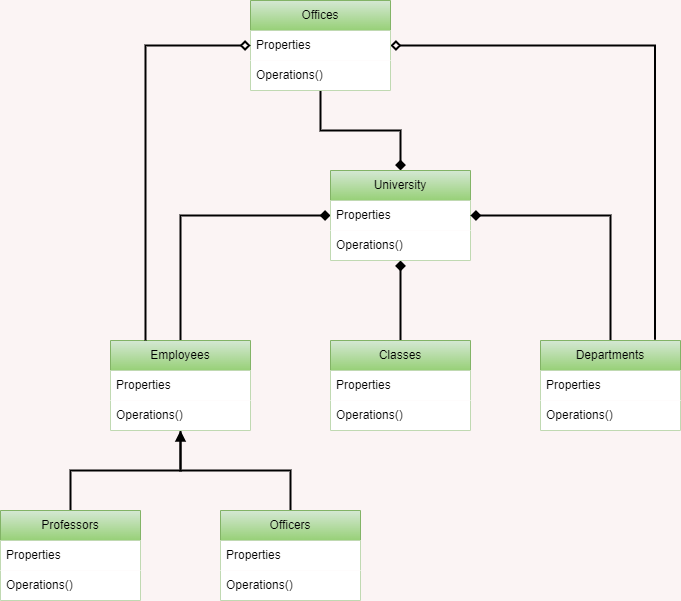

The diagram above was exported from draw.io. Its source (the exported page's mxGraphModel, read from the mxfile embedded in the PNG):
<mxGraphModel dx="1760" dy="2124" grid="0" gridSize="10" guides="1" tooltips="1" connect="1" arrows="1" fold="1" page="1" pageScale="1" pageWidth="413" pageHeight="291" background="#fbf4f4" math="0" shadow="0">
  <root>
    <mxCell id="0" />
    <mxCell id="1" parent="0" />
    <mxCell id="48eSyIsFC5d0YTPiVCRG-89" value="" style="edgeStyle=orthogonalEdgeStyle;rounded=0;orthogonalLoop=1;jettySize=auto;html=1;endArrow=diamond;endFill=1;strokeWidth=2;startArrow=none;startFill=0;" edge="1" parent="1" source="48eSyIsFC5d0YTPiVCRG-77" target="48eSyIsFC5d0YTPiVCRG-86">
      <mxGeometry relative="1" as="geometry" />
    </mxCell>
    <mxCell id="48eSyIsFC5d0YTPiVCRG-118" style="edgeStyle=orthogonalEdgeStyle;rounded=0;orthogonalLoop=1;jettySize=auto;html=1;entryX=0.818;entryY=-0.009;entryDx=0;entryDy=0;entryPerimeter=0;endArrow=none;endFill=0;strokeWidth=2;startArrow=diamond;startFill=0;" edge="1" parent="1" source="48eSyIsFC5d0YTPiVCRG-77" target="48eSyIsFC5d0YTPiVCRG-90">
      <mxGeometry relative="1" as="geometry" />
    </mxCell>
    <mxCell id="48eSyIsFC5d0YTPiVCRG-77" value="Offices" style="swimlane;fontStyle=0;childLayout=stackLayout;horizontal=1;startSize=30;horizontalStack=0;resizeParent=1;resizeParentMax=0;resizeLast=0;collapsible=1;marginBottom=0;whiteSpace=wrap;html=1;fillColor=#d5e8d4;gradientColor=#97d077;strokeColor=#82b366;" vertex="1" parent="1">
      <mxGeometry x="542" y="-1052" width="140" height="90" as="geometry" />
    </mxCell>
    <mxCell id="48eSyIsFC5d0YTPiVCRG-78" value="Properties" style="text;align=left;verticalAlign=middle;spacingLeft=4;spacingRight=4;overflow=hidden;points=[[0,0.5],[1,0.5]];portConstraint=eastwest;rotatable=0;whiteSpace=wrap;html=1;fillColor=default;" vertex="1" parent="48eSyIsFC5d0YTPiVCRG-77">
      <mxGeometry y="30" width="140" height="30" as="geometry" />
    </mxCell>
    <mxCell id="48eSyIsFC5d0YTPiVCRG-79" value="Operations()" style="text;align=left;verticalAlign=middle;spacingLeft=4;spacingRight=4;overflow=hidden;points=[[0,0.5],[1,0.5]];portConstraint=eastwest;rotatable=0;whiteSpace=wrap;html=1;fillColor=default;" vertex="1" parent="48eSyIsFC5d0YTPiVCRG-77">
      <mxGeometry y="60" width="140" height="30" as="geometry" />
    </mxCell>
    <mxCell id="48eSyIsFC5d0YTPiVCRG-98" value="" style="edgeStyle=orthogonalEdgeStyle;rounded=0;orthogonalLoop=1;jettySize=auto;html=1;endArrow=none;endFill=0;startArrow=diamond;startFill=1;strokeWidth=2;sourcePerimeterSpacing=0;shadow=0;" edge="1" parent="1" source="48eSyIsFC5d0YTPiVCRG-86" target="48eSyIsFC5d0YTPiVCRG-95">
      <mxGeometry relative="1" as="geometry" />
    </mxCell>
    <mxCell id="48eSyIsFC5d0YTPiVCRG-103" value="" style="edgeStyle=orthogonalEdgeStyle;rounded=0;orthogonalLoop=1;jettySize=auto;html=1;endArrow=none;endFill=0;strokeWidth=2;startArrow=diamond;startFill=1;" edge="1" parent="1" source="48eSyIsFC5d0YTPiVCRG-86" target="48eSyIsFC5d0YTPiVCRG-100">
      <mxGeometry relative="1" as="geometry" />
    </mxCell>
    <mxCell id="48eSyIsFC5d0YTPiVCRG-86" value="University" style="swimlane;fontStyle=0;childLayout=stackLayout;horizontal=1;startSize=30;horizontalStack=0;resizeParent=1;resizeParentMax=0;resizeLast=0;collapsible=1;marginBottom=0;whiteSpace=wrap;html=1;fillColor=#d5e8d4;gradientColor=#97d077;strokeColor=#82b366;" vertex="1" parent="1">
      <mxGeometry x="622" y="-882" width="140" height="90" as="geometry" />
    </mxCell>
    <mxCell id="48eSyIsFC5d0YTPiVCRG-87" value="Properties" style="text;strokeColor=none;fillColor=default;align=left;verticalAlign=middle;spacingLeft=4;spacingRight=4;overflow=hidden;points=[[0,0.5],[1,0.5]];portConstraint=eastwest;rotatable=0;whiteSpace=wrap;html=1;" vertex="1" parent="48eSyIsFC5d0YTPiVCRG-86">
      <mxGeometry y="30" width="140" height="30" as="geometry" />
    </mxCell>
    <mxCell id="48eSyIsFC5d0YTPiVCRG-88" value="Operations()" style="text;strokeColor=none;fillColor=default;align=left;verticalAlign=middle;spacingLeft=4;spacingRight=4;overflow=hidden;points=[[0,0.5],[1,0.5]];portConstraint=eastwest;rotatable=0;whiteSpace=wrap;html=1;" vertex="1" parent="48eSyIsFC5d0YTPiVCRG-86">
      <mxGeometry y="60" width="140" height="30" as="geometry" />
    </mxCell>
    <mxCell id="48eSyIsFC5d0YTPiVCRG-123" style="edgeStyle=orthogonalEdgeStyle;rounded=0;orthogonalLoop=1;jettySize=auto;html=1;entryX=1;entryY=0.5;entryDx=0;entryDy=0;endArrow=diamond;endFill=1;strokeWidth=2;" edge="1" parent="1" source="48eSyIsFC5d0YTPiVCRG-90" target="48eSyIsFC5d0YTPiVCRG-87">
      <mxGeometry relative="1" as="geometry" />
    </mxCell>
    <mxCell id="48eSyIsFC5d0YTPiVCRG-90" value="Departments" style="swimlane;fontStyle=0;childLayout=stackLayout;horizontal=1;startSize=30;horizontalStack=0;resizeParent=1;resizeParentMax=0;resizeLast=0;collapsible=1;marginBottom=0;whiteSpace=wrap;html=1;fillColor=#d5e8d4;gradientColor=#97d077;strokeColor=#82b366;" vertex="1" parent="1">
      <mxGeometry x="832" y="-712" width="140" height="90" as="geometry" />
    </mxCell>
    <mxCell id="48eSyIsFC5d0YTPiVCRG-91" value="Properties" style="text;strokeColor=none;fillColor=default;align=left;verticalAlign=middle;spacingLeft=4;spacingRight=4;overflow=hidden;points=[[0,0.5],[1,0.5]];portConstraint=eastwest;rotatable=0;whiteSpace=wrap;html=1;" vertex="1" parent="48eSyIsFC5d0YTPiVCRG-90">
      <mxGeometry y="30" width="140" height="30" as="geometry" />
    </mxCell>
    <mxCell id="48eSyIsFC5d0YTPiVCRG-92" value="Operations()" style="text;strokeColor=none;fillColor=default;align=left;verticalAlign=middle;spacingLeft=4;spacingRight=4;overflow=hidden;points=[[0,0.5],[1,0.5]];portConstraint=eastwest;rotatable=0;whiteSpace=wrap;html=1;" vertex="1" parent="48eSyIsFC5d0YTPiVCRG-90">
      <mxGeometry y="60" width="140" height="30" as="geometry" />
    </mxCell>
    <mxCell id="48eSyIsFC5d0YTPiVCRG-95" value="Classes" style="swimlane;fontStyle=0;childLayout=stackLayout;horizontal=1;startSize=30;horizontalStack=0;resizeParent=1;resizeParentMax=0;resizeLast=0;collapsible=1;marginBottom=0;whiteSpace=wrap;html=1;fillColor=#d5e8d4;gradientColor=#97d077;strokeColor=#82b366;" vertex="1" parent="1">
      <mxGeometry x="622" y="-712" width="140" height="90" as="geometry" />
    </mxCell>
    <mxCell id="48eSyIsFC5d0YTPiVCRG-96" value="Properties" style="text;strokeColor=none;fillColor=default;align=left;verticalAlign=middle;spacingLeft=4;spacingRight=4;overflow=hidden;points=[[0,0.5],[1,0.5]];portConstraint=eastwest;rotatable=0;whiteSpace=wrap;html=1;" vertex="1" parent="48eSyIsFC5d0YTPiVCRG-95">
      <mxGeometry y="30" width="140" height="30" as="geometry" />
    </mxCell>
    <mxCell id="48eSyIsFC5d0YTPiVCRG-97" value="Operations()" style="text;strokeColor=none;fillColor=default;align=left;verticalAlign=middle;spacingLeft=4;spacingRight=4;overflow=hidden;points=[[0,0.5],[1,0.5]];portConstraint=eastwest;rotatable=0;whiteSpace=wrap;html=1;" vertex="1" parent="48eSyIsFC5d0YTPiVCRG-95">
      <mxGeometry y="60" width="140" height="30" as="geometry" />
    </mxCell>
    <mxCell id="48eSyIsFC5d0YTPiVCRG-107" value="" style="edgeStyle=orthogonalEdgeStyle;rounded=0;orthogonalLoop=1;jettySize=auto;html=1;endArrow=none;endFill=0;strokeWidth=2;" edge="1" parent="1" source="48eSyIsFC5d0YTPiVCRG-100" target="48eSyIsFC5d0YTPiVCRG-104">
      <mxGeometry relative="1" as="geometry" />
    </mxCell>
    <mxCell id="48eSyIsFC5d0YTPiVCRG-111" value="" style="edgeStyle=orthogonalEdgeStyle;orthogonalLoop=1;jettySize=auto;html=1;endArrow=none;endFill=0;strokeWidth=2;startArrow=block;startFill=1;rounded=0;strokeColor=default;" edge="1" parent="1" source="48eSyIsFC5d0YTPiVCRG-100" target="48eSyIsFC5d0YTPiVCRG-108">
      <mxGeometry relative="1" as="geometry" />
    </mxCell>
    <mxCell id="48eSyIsFC5d0YTPiVCRG-100" value="Employees" style="swimlane;fontStyle=0;childLayout=stackLayout;horizontal=1;startSize=30;horizontalStack=0;resizeParent=1;resizeParentMax=0;resizeLast=0;collapsible=1;marginBottom=0;whiteSpace=wrap;html=1;fillColor=#d5e8d4;gradientColor=#97d077;strokeColor=#82b366;" vertex="1" parent="1">
      <mxGeometry x="402" y="-712" width="140" height="90" as="geometry" />
    </mxCell>
    <mxCell id="48eSyIsFC5d0YTPiVCRG-101" value="Properties" style="text;strokeColor=none;fillColor=default;align=left;verticalAlign=middle;spacingLeft=4;spacingRight=4;overflow=hidden;points=[[0,0.5],[1,0.5]];portConstraint=eastwest;rotatable=0;whiteSpace=wrap;html=1;" vertex="1" parent="48eSyIsFC5d0YTPiVCRG-100">
      <mxGeometry y="30" width="140" height="30" as="geometry" />
    </mxCell>
    <mxCell id="48eSyIsFC5d0YTPiVCRG-102" value="Operations()" style="text;strokeColor=none;fillColor=default;align=left;verticalAlign=middle;spacingLeft=4;spacingRight=4;overflow=hidden;points=[[0,0.5],[1,0.5]];portConstraint=eastwest;rotatable=0;whiteSpace=wrap;html=1;" vertex="1" parent="48eSyIsFC5d0YTPiVCRG-100">
      <mxGeometry y="60" width="140" height="30" as="geometry" />
    </mxCell>
    <mxCell id="48eSyIsFC5d0YTPiVCRG-104" value="Professors" style="swimlane;fontStyle=0;childLayout=stackLayout;horizontal=1;startSize=30;horizontalStack=0;resizeParent=1;resizeParentMax=0;resizeLast=0;collapsible=1;marginBottom=0;whiteSpace=wrap;html=1;fillColor=#d5e8d4;gradientColor=#97d077;strokeColor=#82b366;" vertex="1" parent="1">
      <mxGeometry x="292" y="-542" width="140" height="90" as="geometry" />
    </mxCell>
    <mxCell id="48eSyIsFC5d0YTPiVCRG-105" value="Properties" style="text;strokeColor=none;fillColor=default;align=left;verticalAlign=middle;spacingLeft=4;spacingRight=4;overflow=hidden;points=[[0,0.5],[1,0.5]];portConstraint=eastwest;rotatable=0;whiteSpace=wrap;html=1;" vertex="1" parent="48eSyIsFC5d0YTPiVCRG-104">
      <mxGeometry y="30" width="140" height="30" as="geometry" />
    </mxCell>
    <mxCell id="48eSyIsFC5d0YTPiVCRG-106" value="Operations()" style="text;strokeColor=none;fillColor=default;align=left;verticalAlign=middle;spacingLeft=4;spacingRight=4;overflow=hidden;points=[[0,0.5],[1,0.5]];portConstraint=eastwest;rotatable=0;whiteSpace=wrap;html=1;" vertex="1" parent="48eSyIsFC5d0YTPiVCRG-104">
      <mxGeometry y="60" width="140" height="30" as="geometry" />
    </mxCell>
    <mxCell id="48eSyIsFC5d0YTPiVCRG-108" value="Officers" style="swimlane;fontStyle=0;childLayout=stackLayout;horizontal=1;startSize=30;horizontalStack=0;resizeParent=1;resizeParentMax=0;resizeLast=0;collapsible=1;marginBottom=0;whiteSpace=wrap;html=1;fillColor=#d5e8d4;gradientColor=#97d077;strokeColor=#82b366;" vertex="1" parent="1">
      <mxGeometry x="512" y="-542" width="140" height="90" as="geometry" />
    </mxCell>
    <mxCell id="48eSyIsFC5d0YTPiVCRG-109" value="Properties" style="text;strokeColor=none;fillColor=default;align=left;verticalAlign=middle;spacingLeft=4;spacingRight=4;overflow=hidden;points=[[0,0.5],[1,0.5]];portConstraint=eastwest;rotatable=0;whiteSpace=wrap;html=1;" vertex="1" parent="48eSyIsFC5d0YTPiVCRG-108">
      <mxGeometry y="30" width="140" height="30" as="geometry" />
    </mxCell>
    <mxCell id="48eSyIsFC5d0YTPiVCRG-110" value="Operations()" style="text;strokeColor=none;fillColor=default;align=left;verticalAlign=middle;spacingLeft=4;spacingRight=4;overflow=hidden;points=[[0,0.5],[1,0.5]];portConstraint=eastwest;rotatable=0;whiteSpace=wrap;html=1;" vertex="1" parent="48eSyIsFC5d0YTPiVCRG-108">
      <mxGeometry y="60" width="140" height="30" as="geometry" />
    </mxCell>
    <mxCell id="48eSyIsFC5d0YTPiVCRG-117" style="edgeStyle=orthogonalEdgeStyle;rounded=0;orthogonalLoop=1;jettySize=auto;html=1;entryX=0.25;entryY=0;entryDx=0;entryDy=0;endArrow=none;endFill=0;strokeWidth=2;startArrow=diamond;startFill=0;" edge="1" parent="1" source="48eSyIsFC5d0YTPiVCRG-78" target="48eSyIsFC5d0YTPiVCRG-100">
      <mxGeometry relative="1" as="geometry" />
    </mxCell>
  </root>
</mxGraphModel>